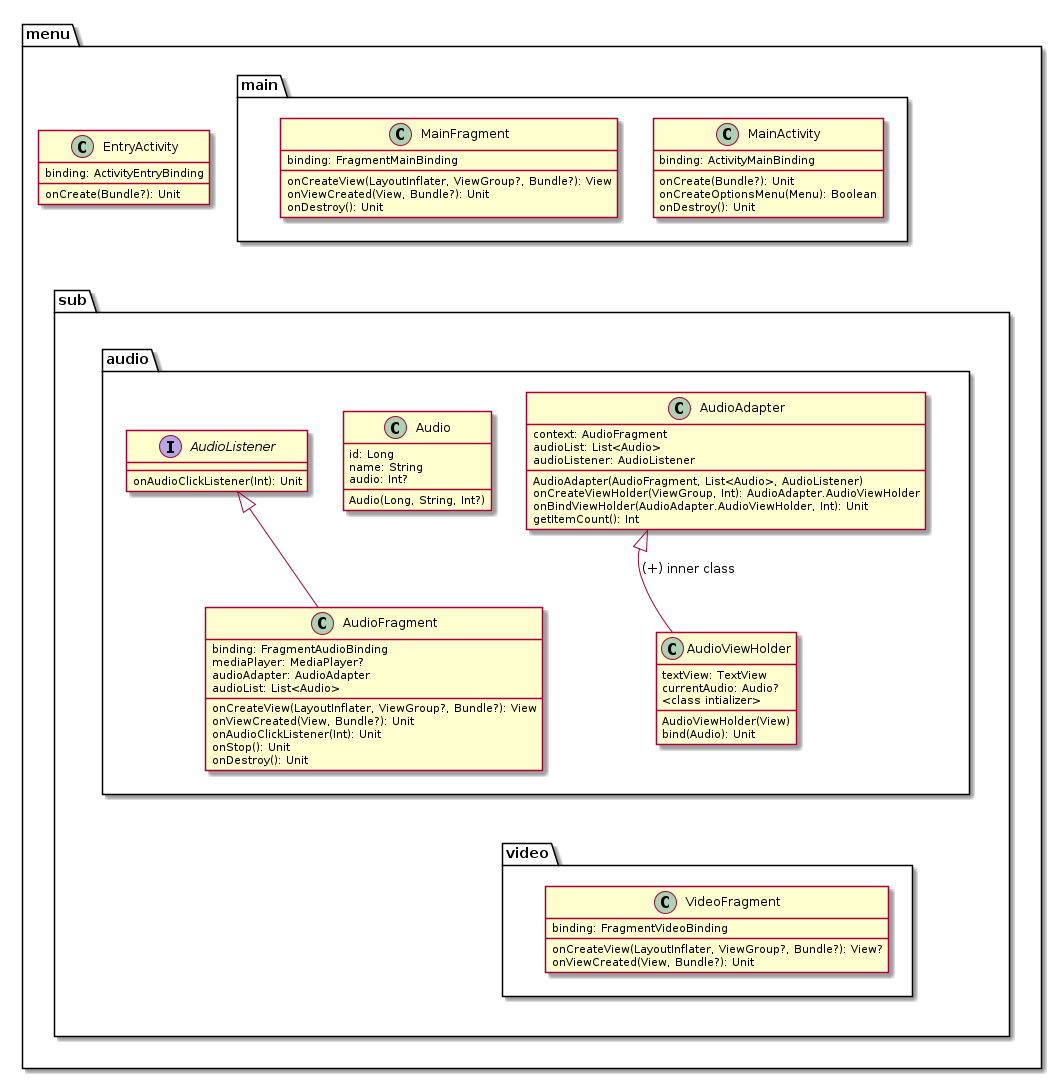

The diagram above was rendered by PlantUML. Its source (embedded in the PNG):
@startuml

package "menu" {

    class EntryActivity {
        binding: ActivityEntryBinding
        onCreate(Bundle?): Unit
    }

    package "main" {

        class MainActivity {
            binding: ActivityMainBinding
            onCreate(Bundle?): Unit
            onCreateOptionsMenu(Menu): Boolean
            onDestroy(): Unit
        }

        class MainFragment {
            binding: FragmentMainBinding
            onCreateView(LayoutInflater, ViewGroup?, Bundle?): View
            onViewCreated(View, Bundle?): Unit
            onDestroy(): Unit
        }
    }

    package "sub" {
        package "audio" {

            class AudioFragment {
                binding: FragmentAudioBinding
                mediaPlayer: MediaPlayer?
                audioAdapter: AudioAdapter
                audioList: List<Audio>
                onCreateView(LayoutInflater, ViewGroup?, Bundle?): View
                onViewCreated(View, Bundle?): Unit
                onAudioClickListener(Int): Unit
                onStop(): Unit
                onDestroy(): Unit
            }

            class AudioAdapter {
                context: AudioFragment
                audioList: List<Audio>
                audioListener: AudioListener
                AudioAdapter(AudioFragment, List<Audio>, AudioListener)
                onCreateViewHolder(ViewGroup, Int): AudioAdapter.AudioViewHolder
                onBindViewHolder(AudioAdapter.AudioViewHolder, Int): Unit
                getItemCount(): Int
            }

            class AudioViewHolder {
                textView: TextView
                currentAudio: Audio?
                <class intializer>
                AudioViewHolder(View)
                bind(Audio): Unit
            }

            class Audio {
                id: Long
                name: String
                audio: Int?
                Audio(Long, String, Int?)
            }

            interface AudioListener {
                onAudioClickListener(Int): Unit
            }
        }

        package "video" {
            class VideoFragment {
            binding: FragmentVideoBinding
            onCreateView(LayoutInflater, ViewGroup?, Bundle?): View?
            onViewCreated(View, Bundle?): Unit
            }
        }
    }
}

    AudioListener <|-- AudioFragment
    AudioAdapter <|-- AudioViewHolder : (+) inner class

    main-down[hidden]-sub
    audio-down[hidden]-video
    AudioFragment-down[hidden]-video
@enduml